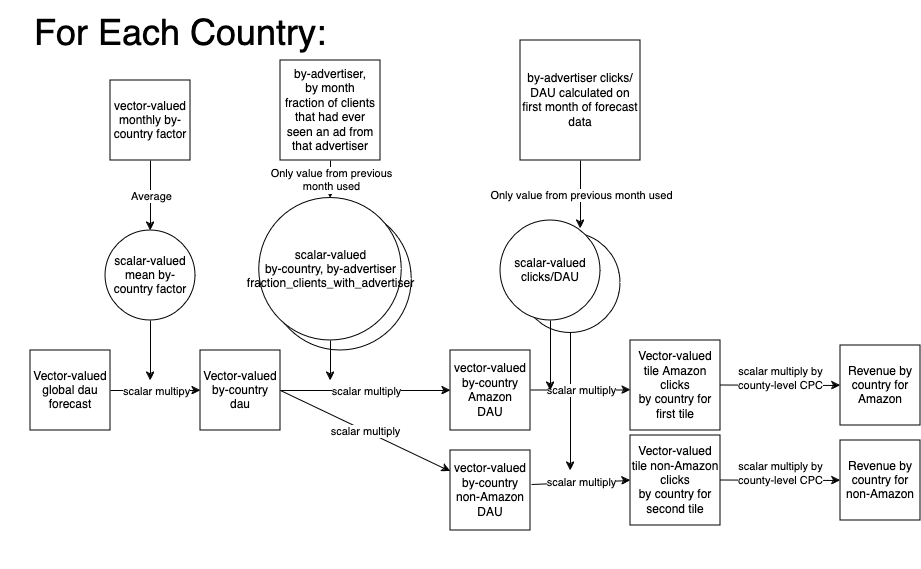

The diagram above was exported from draw.io. Its source (the exported page's mxGraphModel, read from the mxfile embedded in the PNG):
<mxGraphModel dx="1434" dy="822" grid="1" gridSize="10" guides="1" tooltips="1" connect="1" arrows="1" fold="1" page="1" pageScale="1" pageWidth="850" pageHeight="1100" math="0" shadow="0">
  <root>
    <mxCell id="0" />
    <mxCell id="1" parent="0" />
    <mxCell id="EfTsZWACqzGWr85KVIti-1" value="" style="ellipse;whiteSpace=wrap;html=1;aspect=fixed;" vertex="1" parent="1">
      <mxGeometry x="318.75" y="237.5" width="142.5" height="142.5" as="geometry" />
    </mxCell>
    <mxCell id="7mVJ8cJ4zdxHIkDoo0e6-8" value="&lt;div&gt;Vector-valued tile non-Amazon clicks&lt;/div&gt;&lt;div&gt;by country for second tile&lt;br&gt;&lt;/div&gt;" style="whiteSpace=wrap;html=1;aspect=fixed;" parent="1" vertex="1">
      <mxGeometry x="680" y="465" width="90" height="90" as="geometry" />
    </mxCell>
    <mxCell id="7mVJ8cJ4zdxHIkDoo0e6-6" value="" style="endArrow=classic;html=1;rounded=0;exitX=0.5;exitY=1;exitDx=0;exitDy=0;" parent="1" source="7mVJ8cJ4zdxHIkDoo0e6-4" edge="1">
      <mxGeometry width="50" height="50" relative="1" as="geometry">
        <mxPoint x="610" y="360" as="sourcePoint" />
        <mxPoint x="620" y="500" as="targetPoint" />
      </mxGeometry>
    </mxCell>
    <mxCell id="7mVJ8cJ4zdxHIkDoo0e6-4" value="" style="ellipse;whiteSpace=wrap;html=1;aspect=fixed;" parent="1" vertex="1">
      <mxGeometry x="570" y="262.5" width="100" height="100" as="geometry" />
    </mxCell>
    <mxCell id="1BhVFbY09bO8rrmUpujN-1" value="Vector-valued global dau forecast" style="whiteSpace=wrap;html=1;aspect=fixed;" parent="1" vertex="1">
      <mxGeometry x="80" y="380" width="80" height="80" as="geometry" />
    </mxCell>
    <mxCell id="1BhVFbY09bO8rrmUpujN-2" value="" style="endArrow=classic;html=1;rounded=0;exitX=1;exitY=0.5;exitDx=0;exitDy=0;" parent="1" source="1BhVFbY09bO8rrmUpujN-1" target="1BhVFbY09bO8rrmUpujN-7" edge="1">
      <mxGeometry relative="1" as="geometry">
        <mxPoint x="340" y="420" as="sourcePoint" />
        <mxPoint x="290" y="420" as="targetPoint" />
      </mxGeometry>
    </mxCell>
    <mxCell id="1BhVFbY09bO8rrmUpujN-3" value="scalar multipy" style="edgeLabel;resizable=0;html=1;;align=center;verticalAlign=middle;" parent="1BhVFbY09bO8rrmUpujN-2" connectable="0" vertex="1">
      <mxGeometry relative="1" as="geometry" />
    </mxCell>
    <mxCell id="1BhVFbY09bO8rrmUpujN-7" value="Vector-valued by-country dau" style="whiteSpace=wrap;html=1;aspect=fixed;" parent="1" vertex="1">
      <mxGeometry x="250" y="380" width="80" height="80" as="geometry" />
    </mxCell>
    <mxCell id="1BhVFbY09bO8rrmUpujN-9" value="scalar-valued mean by-country factor" style="ellipse;whiteSpace=wrap;html=1;aspect=fixed;" parent="1" vertex="1">
      <mxGeometry x="155" y="260" width="90" height="90" as="geometry" />
    </mxCell>
    <mxCell id="1BhVFbY09bO8rrmUpujN-12" value="" style="endArrow=classic;html=1;rounded=0;exitX=0.5;exitY=1;exitDx=0;exitDy=0;" parent="1" source="1BhVFbY09bO8rrmUpujN-9" edge="1">
      <mxGeometry width="50" height="50" relative="1" as="geometry">
        <mxPoint x="400" y="580" as="sourcePoint" />
        <mxPoint x="200" y="410" as="targetPoint" />
      </mxGeometry>
    </mxCell>
    <mxCell id="1BhVFbY09bO8rrmUpujN-13" value="" style="endArrow=classic;html=1;rounded=0;exitX=1;exitY=0.5;exitDx=0;exitDy=0;" parent="1" source="1BhVFbY09bO8rrmUpujN-7" target="1BhVFbY09bO8rrmUpujN-15" edge="1">
      <mxGeometry relative="1" as="geometry">
        <mxPoint x="370" y="550" as="sourcePoint" />
        <mxPoint x="440" y="420" as="targetPoint" />
      </mxGeometry>
    </mxCell>
    <mxCell id="1BhVFbY09bO8rrmUpujN-14" value="scalar multiply" style="edgeLabel;resizable=0;html=1;;align=center;verticalAlign=middle;" parent="1BhVFbY09bO8rrmUpujN-13" connectable="0" vertex="1">
      <mxGeometry relative="1" as="geometry" />
    </mxCell>
    <mxCell id="1BhVFbY09bO8rrmUpujN-15" value="&lt;div&gt;vector-valued by-country&lt;/div&gt;&lt;div&gt;non-Amazon&lt;br&gt;&lt;/div&gt;DAU" style="whiteSpace=wrap;html=1;aspect=fixed;" parent="1" vertex="1">
      <mxGeometry x="500" y="480" width="80" height="80" as="geometry" />
    </mxCell>
    <mxCell id="1BhVFbY09bO8rrmUpujN-16" value="&lt;div&gt;&lt;span style=&quot;font-weight: normal;&quot;&gt;scalar-valued&lt;/span&gt;&lt;/div&gt;&lt;div&gt;&lt;span style=&quot;font-weight: normal;&quot;&gt;by-country, by-advertiser &lt;br&gt;&lt;/span&gt;&lt;/div&gt;&lt;div&gt;&lt;span style=&quot;font-weight: normal;&quot;&gt;fraction_clients_with_advertiser&lt;/span&gt;&lt;br&gt;&lt;/div&gt;" style="ellipse;whiteSpace=wrap;html=1;aspect=fixed;fontStyle=1" parent="1" vertex="1">
      <mxGeometry x="308.75" y="227.5" width="142.5" height="142.5" as="geometry" />
    </mxCell>
    <mxCell id="1BhVFbY09bO8rrmUpujN-17" value="" style="endArrow=classic;html=1;rounded=0;exitX=0.5;exitY=1;exitDx=0;exitDy=0;" parent="1" source="1BhVFbY09bO8rrmUpujN-16" edge="1">
      <mxGeometry width="50" height="50" relative="1" as="geometry">
        <mxPoint x="400" y="580" as="sourcePoint" />
        <mxPoint x="380" y="410" as="targetPoint" />
      </mxGeometry>
    </mxCell>
    <mxCell id="1BhVFbY09bO8rrmUpujN-18" value="" style="endArrow=classic;html=1;rounded=0;" parent="1" edge="1">
      <mxGeometry relative="1" as="geometry">
        <mxPoint x="580" y="419.5" as="sourcePoint" />
        <mxPoint x="680" y="419.5" as="targetPoint" />
      </mxGeometry>
    </mxCell>
    <mxCell id="1BhVFbY09bO8rrmUpujN-19" value="scalar multiply" style="edgeLabel;resizable=0;html=1;;align=center;verticalAlign=middle;" parent="1BhVFbY09bO8rrmUpujN-18" connectable="0" vertex="1">
      <mxGeometry relative="1" as="geometry" />
    </mxCell>
    <mxCell id="1BhVFbY09bO8rrmUpujN-20" value="&lt;div&gt;scalar-valued clicks/DAU&lt;/div&gt;" style="ellipse;whiteSpace=wrap;html=1;aspect=fixed;" parent="1" vertex="1">
      <mxGeometry x="550" y="250" width="100" height="100" as="geometry" />
    </mxCell>
    <mxCell id="1BhVFbY09bO8rrmUpujN-21" value="vector-valued monthly by-country factor" style="whiteSpace=wrap;html=1;aspect=fixed;" parent="1" vertex="1">
      <mxGeometry x="160" y="110" width="80" height="80" as="geometry" />
    </mxCell>
    <mxCell id="1BhVFbY09bO8rrmUpujN-22" value="" style="endArrow=classic;html=1;rounded=0;" parent="1" edge="1">
      <mxGeometry relative="1" as="geometry">
        <mxPoint x="320" y="590" as="sourcePoint" />
        <mxPoint x="320" y="590" as="targetPoint" />
      </mxGeometry>
    </mxCell>
    <mxCell id="1BhVFbY09bO8rrmUpujN-25" value="" style="endArrow=classic;html=1;rounded=0;exitX=0.5;exitY=1;exitDx=0;exitDy=0;entryX=0.5;entryY=0;entryDx=0;entryDy=0;" parent="1" source="1BhVFbY09bO8rrmUpujN-21" target="1BhVFbY09bO8rrmUpujN-9" edge="1">
      <mxGeometry relative="1" as="geometry">
        <mxPoint x="190" y="180" as="sourcePoint" />
        <mxPoint x="290" y="180" as="targetPoint" />
      </mxGeometry>
    </mxCell>
    <mxCell id="1BhVFbY09bO8rrmUpujN-26" value="Average" style="edgeLabel;resizable=0;html=1;;align=center;verticalAlign=middle;" parent="1BhVFbY09bO8rrmUpujN-25" connectable="0" vertex="1">
      <mxGeometry relative="1" as="geometry" />
    </mxCell>
    <mxCell id="1BhVFbY09bO8rrmUpujN-28" value="&lt;div&gt;by-advertiser,&lt;/div&gt;&lt;div&gt;by month &lt;br&gt;&lt;/div&gt;&lt;div&gt;fraction of clients that had ever seen an ad from &lt;br&gt;&lt;/div&gt;&lt;div&gt;that advertiser&lt;br&gt;&lt;/div&gt;" style="whiteSpace=wrap;html=1;aspect=fixed;" parent="1" vertex="1">
      <mxGeometry x="330" y="90" width="100" height="100" as="geometry" />
    </mxCell>
    <mxCell id="1BhVFbY09bO8rrmUpujN-29" value="" style="endArrow=classic;html=1;rounded=0;entryX=0.5;entryY=0;entryDx=0;entryDy=0;exitX=0.5;exitY=1;exitDx=0;exitDy=0;" parent="1" source="1BhVFbY09bO8rrmUpujN-28" target="1BhVFbY09bO8rrmUpujN-16" edge="1">
      <mxGeometry relative="1" as="geometry">
        <mxPoint x="380" y="200" as="sourcePoint" />
        <mxPoint x="379.5" y="250" as="targetPoint" />
      </mxGeometry>
    </mxCell>
    <mxCell id="1BhVFbY09bO8rrmUpujN-30" value="&lt;div&gt;Only value from previous&lt;/div&gt;&lt;div&gt;month used&lt;br&gt;&lt;/div&gt;" style="edgeLabel;resizable=0;html=1;;align=center;verticalAlign=middle;" parent="1BhVFbY09bO8rrmUpujN-29" connectable="0" vertex="1">
      <mxGeometry relative="1" as="geometry" />
    </mxCell>
    <mxCell id="1BhVFbY09bO8rrmUpujN-31" value="&lt;div&gt;by-advertiser clicks/DAU calculated on first month of forecast data &lt;br&gt;&lt;/div&gt;" style="whiteSpace=wrap;html=1;aspect=fixed;" parent="1" vertex="1">
      <mxGeometry x="570" y="70" width="120" height="120" as="geometry" />
    </mxCell>
    <mxCell id="1BhVFbY09bO8rrmUpujN-32" value="" style="endArrow=classic;html=1;rounded=0;exitX=0.5;exitY=1;exitDx=0;exitDy=0;" parent="1" source="1BhVFbY09bO8rrmUpujN-31" edge="1">
      <mxGeometry relative="1" as="geometry">
        <mxPoint x="629.5" y="160" as="sourcePoint" />
        <mxPoint x="630" y="258" as="targetPoint" />
      </mxGeometry>
    </mxCell>
    <mxCell id="1BhVFbY09bO8rrmUpujN-33" value="Only value from previous month used" style="edgeLabel;resizable=0;html=1;;align=center;verticalAlign=middle;" parent="1BhVFbY09bO8rrmUpujN-32" connectable="0" vertex="1">
      <mxGeometry relative="1" as="geometry" />
    </mxCell>
    <mxCell id="1BhVFbY09bO8rrmUpujN-34" value="" style="endArrow=classic;html=1;rounded=0;" parent="1" edge="1">
      <mxGeometry width="50" height="50" relative="1" as="geometry">
        <mxPoint x="600" y="350" as="sourcePoint" />
        <mxPoint x="600" y="420" as="targetPoint" />
      </mxGeometry>
    </mxCell>
    <mxCell id="1BhVFbY09bO8rrmUpujN-37" value="&lt;div&gt;Vector-valued tile Amazon clicks&lt;/div&gt;&lt;div&gt;by country for first tile&lt;br&gt;&lt;/div&gt;" style="whiteSpace=wrap;html=1;aspect=fixed;" parent="1" vertex="1">
      <mxGeometry x="680" y="370" width="90" height="90" as="geometry" />
    </mxCell>
    <mxCell id="1BhVFbY09bO8rrmUpujN-39" value="" style="endArrow=classic;html=1;rounded=0;entryX=0;entryY=0.5;entryDx=0;entryDy=0;" parent="1" target="1BhVFbY09bO8rrmUpujN-42" edge="1">
      <mxGeometry relative="1" as="geometry">
        <mxPoint x="770" y="414.5" as="sourcePoint" />
        <mxPoint x="870" y="414.5" as="targetPoint" />
      </mxGeometry>
    </mxCell>
    <mxCell id="1BhVFbY09bO8rrmUpujN-40" value="&lt;div&gt;scalar multiply by&lt;/div&gt;&lt;div&gt;county-level CPC&lt;/div&gt;&lt;div&gt;&lt;br&gt;&lt;/div&gt;" style="edgeLabel;resizable=0;html=1;;align=center;verticalAlign=middle;" parent="1BhVFbY09bO8rrmUpujN-39" connectable="0" vertex="1">
      <mxGeometry relative="1" as="geometry" />
    </mxCell>
    <mxCell id="1BhVFbY09bO8rrmUpujN-42" value="Revenue by country for Amazon " style="whiteSpace=wrap;html=1;aspect=fixed;" parent="1" vertex="1">
      <mxGeometry x="890" y="375" width="80" height="80" as="geometry" />
    </mxCell>
    <mxCell id="86wbFs_k14J-9j4_f-Ng-1" value="&lt;font style=&quot;font-size: 36px;&quot;&gt;For Each Country:&lt;/font&gt;" style="text;html=1;align=center;verticalAlign=middle;whiteSpace=wrap;rounded=0;" parent="1" vertex="1">
      <mxGeometry x="50" y="30" width="360" height="70" as="geometry" />
    </mxCell>
    <mxCell id="7mVJ8cJ4zdxHIkDoo0e6-13" value="" style="endArrow=classic;html=1;rounded=0;entryX=0;entryY=0.5;entryDx=0;entryDy=0;exitX=1.013;exitY=0.425;exitDx=0;exitDy=0;exitPerimeter=0;" parent="1" target="7mVJ8cJ4zdxHIkDoo0e6-8" edge="1" source="1BhVFbY09bO8rrmUpujN-15">
      <mxGeometry relative="1" as="geometry">
        <mxPoint x="580" y="420" as="sourcePoint" />
        <mxPoint x="670" y="500" as="targetPoint" />
      </mxGeometry>
    </mxCell>
    <mxCell id="7mVJ8cJ4zdxHIkDoo0e6-14" value="scalar multiply" style="edgeLabel;resizable=0;html=1;;align=center;verticalAlign=middle;" parent="7mVJ8cJ4zdxHIkDoo0e6-13" connectable="0" vertex="1">
      <mxGeometry relative="1" as="geometry" />
    </mxCell>
    <mxCell id="7mVJ8cJ4zdxHIkDoo0e6-20" value="" style="endArrow=classic;html=1;rounded=0;entryX=0;entryY=0.5;entryDx=0;entryDy=0;" parent="1" target="7mVJ8cJ4zdxHIkDoo0e6-22" edge="1">
      <mxGeometry relative="1" as="geometry">
        <mxPoint x="770" y="509.5" as="sourcePoint" />
        <mxPoint x="870" y="509.5" as="targetPoint" />
      </mxGeometry>
    </mxCell>
    <mxCell id="7mVJ8cJ4zdxHIkDoo0e6-21" value="&lt;div&gt;scalar multiply by&lt;/div&gt;&lt;div&gt;county-level CPC&lt;br&gt;&lt;/div&gt;&lt;div&gt;&lt;br&gt;&lt;/div&gt;" style="edgeLabel;resizable=0;html=1;;align=center;verticalAlign=middle;" parent="7mVJ8cJ4zdxHIkDoo0e6-20" connectable="0" vertex="1">
      <mxGeometry relative="1" as="geometry" />
    </mxCell>
    <mxCell id="7mVJ8cJ4zdxHIkDoo0e6-22" value="Revenue by country for non-Amazon" style="whiteSpace=wrap;html=1;aspect=fixed;" parent="1" vertex="1">
      <mxGeometry x="890" y="470" width="80" height="80" as="geometry" />
    </mxCell>
    <mxCell id="EfTsZWACqzGWr85KVIti-2" value="&lt;div&gt;vector-valued by-country&lt;/div&gt;&lt;div&gt;Amazon&lt;/div&gt;&lt;div&gt;DAU&lt;br&gt;&lt;/div&gt;" style="whiteSpace=wrap;html=1;aspect=fixed;" vertex="1" parent="1">
      <mxGeometry x="500" y="380" width="80" height="80" as="geometry" />
    </mxCell>
    <mxCell id="EfTsZWACqzGWr85KVIti-3" value="" style="endArrow=classic;html=1;rounded=0;entryX=0;entryY=0.5;entryDx=0;entryDy=0;" edge="1" parent="1" target="EfTsZWACqzGWr85KVIti-2">
      <mxGeometry relative="1" as="geometry">
        <mxPoint x="330" y="420" as="sourcePoint" />
        <mxPoint x="510" y="491" as="targetPoint" />
      </mxGeometry>
    </mxCell>
    <mxCell id="EfTsZWACqzGWr85KVIti-4" value="scalar multiply" style="edgeLabel;resizable=0;html=1;;align=center;verticalAlign=middle;" connectable="0" vertex="1" parent="EfTsZWACqzGWr85KVIti-3">
      <mxGeometry relative="1" as="geometry" />
    </mxCell>
  </root>
</mxGraphModel>